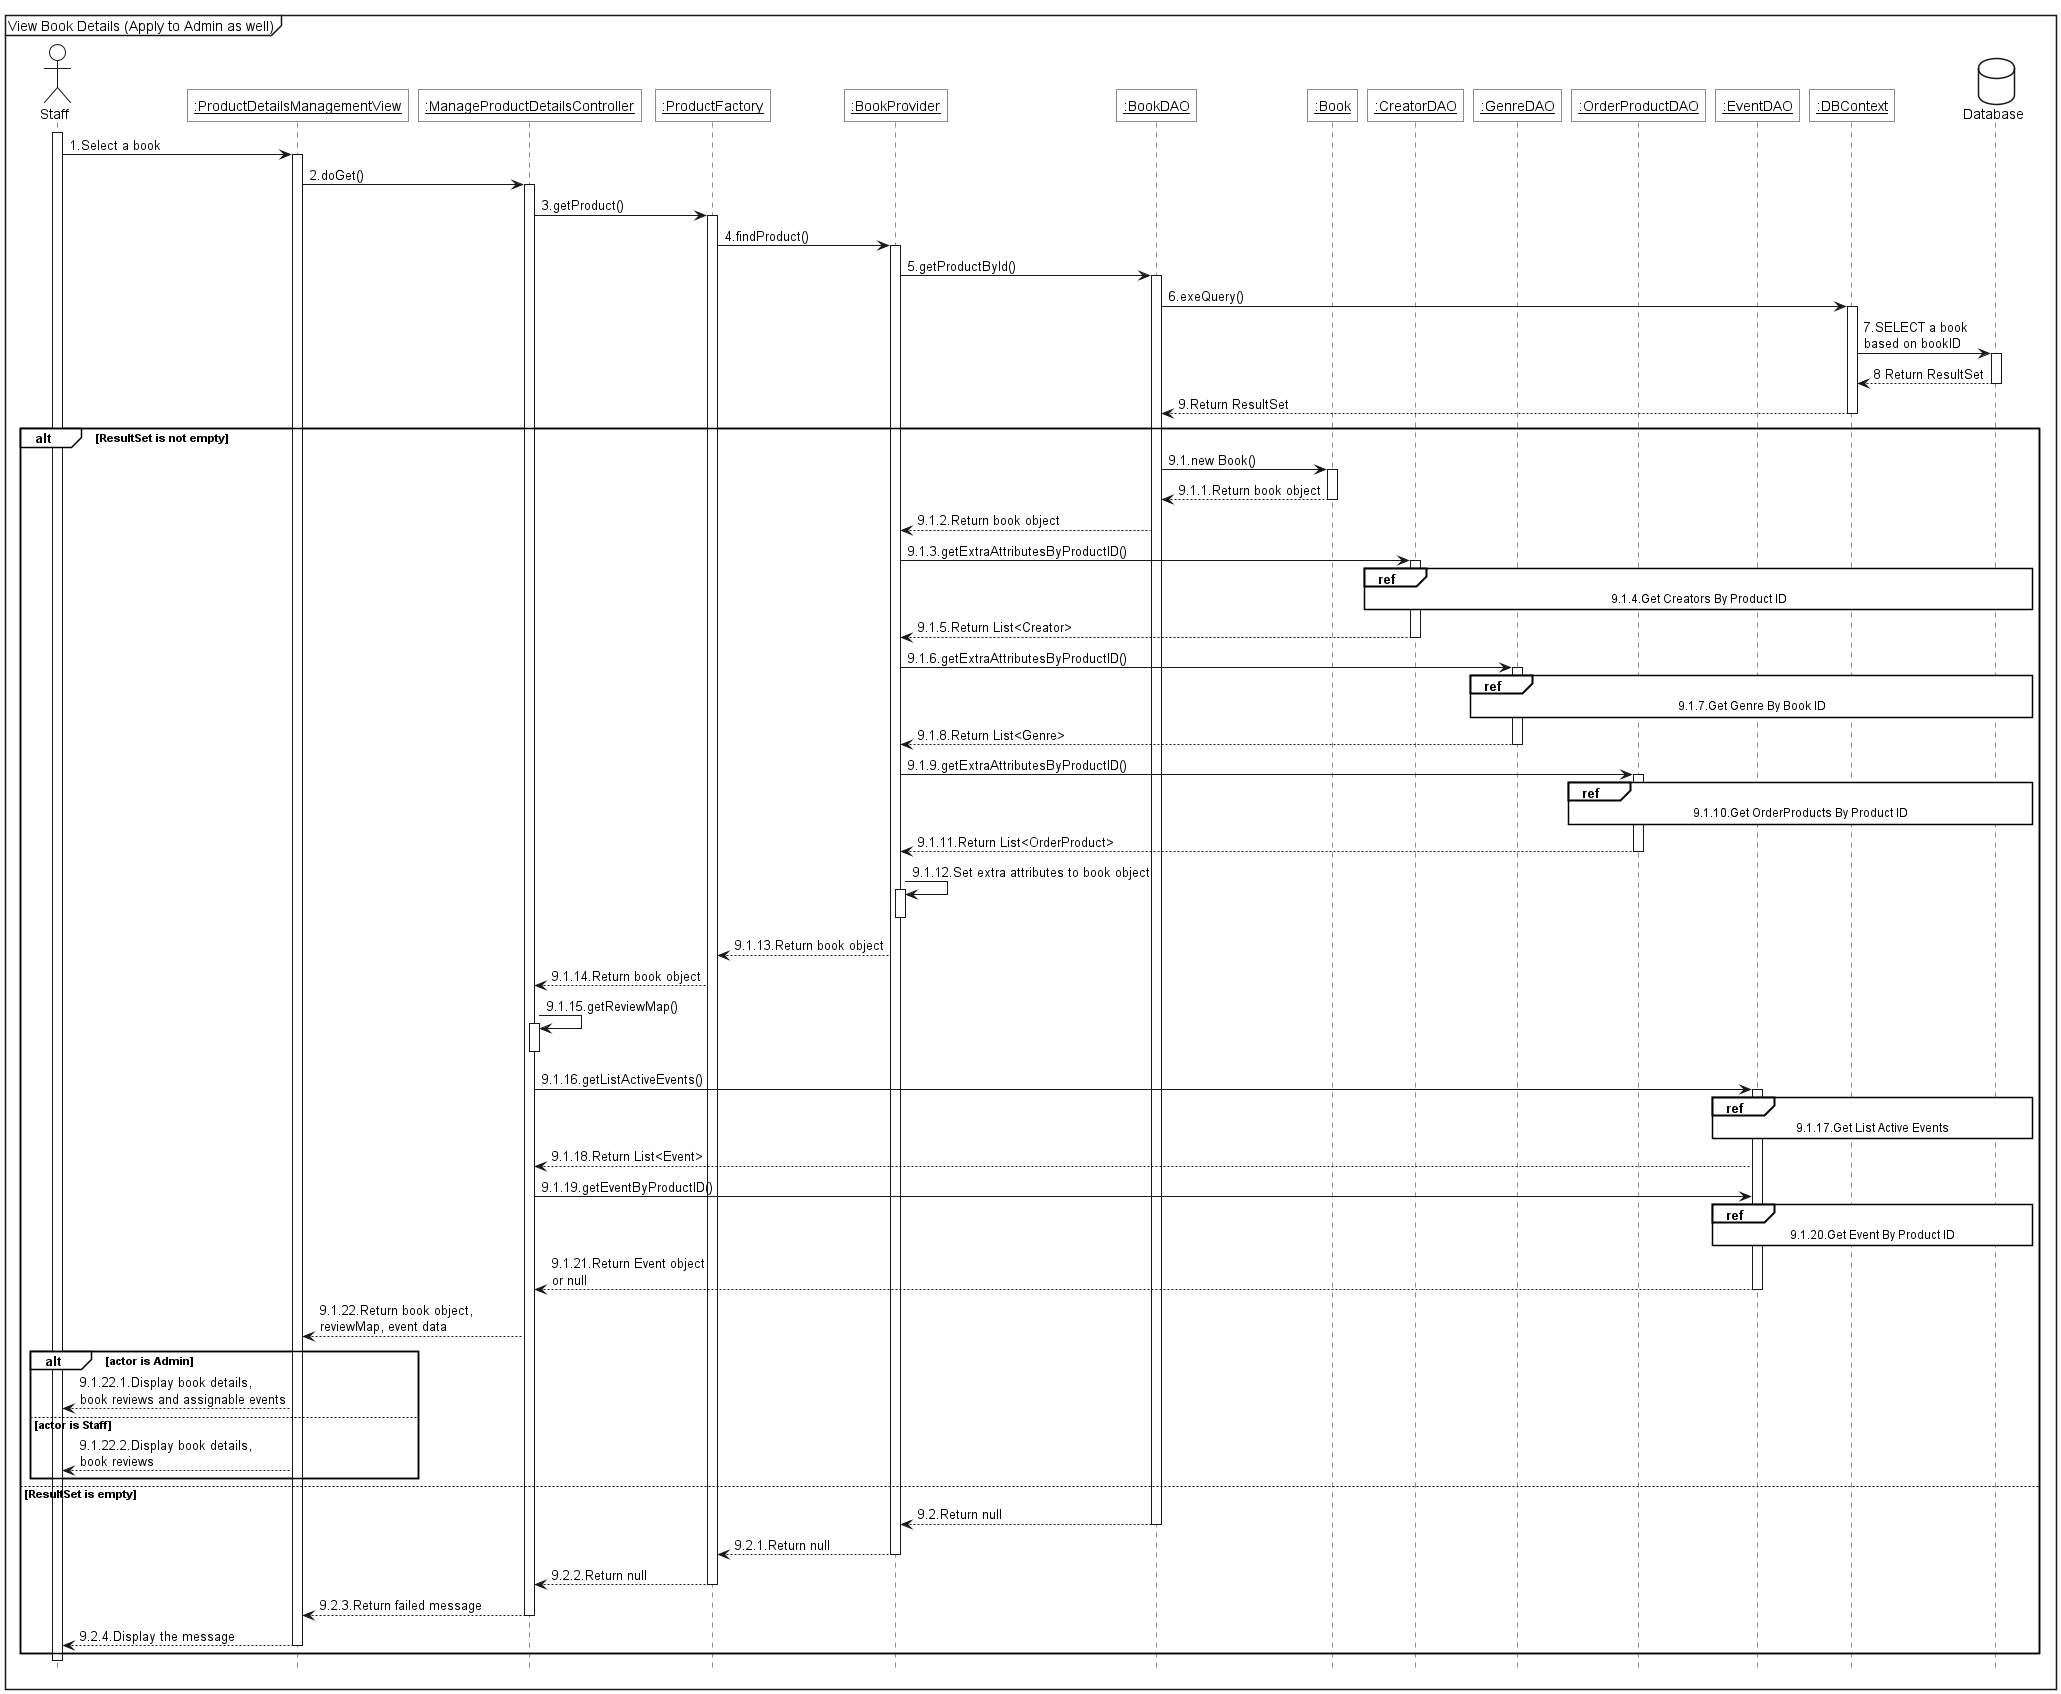

The diagram above was rendered by PlantUML. Its source (embedded in the PNG):
@startuml
<style>
    sequenceDiagram{
        actor{
            BackgroundColor white
            LineThickness 1.0
        }
        participant{
            BackgroundColor white
            RoundCorner 0
        }
        database{
            BackgroundColor white
        }
        groupHeader{
            BackgroundColor white
        }
        referenceHeader{
            BackgroundColor white
        }
        reference{
            BackgroundColor white
        }
    }
</style>

hide footbox

mainframe View Book Details (Apply to Admin as well)

actor Staff as act

participant "<u>:ProductDetailsManagementView" as view
participant "<u>:ManageProductDetailsController" as ctrl
participant "<u>:ProductFactory" as fac
participant "<u>:BookProvider" as prv
participant "<u>:BookDAO" as dao
participant "<u>:Book" as pro
participant "<u>:CreatorDAO" as credao
participant "<u>:GenreDAO" as gnrdao
participant "<u>:OrderProductDAO" as opdao
participant "<u>:EventDAO" as edao
participant "<u>:DBContext" as context

database Database as db

activate act
act -> view++:1.Select a book
view -> ctrl++:2.doGet()
ctrl->fac++:3.getProduct()
fac->prv++:4.findProduct()
prv -> dao++:5.getProductById()
dao -> context++:6.exeQuery()
context -> db++:7.SELECT a book\nbased on bookID
db -->context--: 8 Return ResultSet
context-->dao--:9.Return ResultSet
alt ResultSet is not empty
    dao -> pro++:9.1.new Book()
    pro --> dao--:9.1.1.Return book object
    dao-->prv:9.1.2.Return book object
    prv -> credao++:9.1.3.getExtraAttributesByProductID()
    ref over credao, context, db
        9.1.4.Get Creators By Product ID
    end ref

   
    credao-->prv--:9.1.5.Return List<Creator>
    

    prv->gnrdao++:9.1.6.getExtraAttributesByProductID()
    ref over gnrdao, context, db
        9.1.7.Get Genre By Book ID
    end ref

    gnrdao-->prv--:9.1.8.Return List<Genre>

    prv->opdao++:9.1.9.getExtraAttributesByProductID()
    ref over opdao, context, db
        9.1.10.Get OrderProducts By Product ID
    end ref
    opdao-->prv--:9.1.11.Return List<OrderProduct>

    prv->prv++:9.1.12.Set extra attributes to book object
    prv--
    prv --> fac:9.1.13.Return book object
    fac --> ctrl:9.1.14.Return book object
    ctrl->ctrl++:9.1.15.getReviewMap()
    ctrl--
    ctrl->edao++:9.1.16.getListActiveEvents()
    ref over edao, context, db
        9.1.17.Get List Active Events
    end ref
    edao-->ctrl:9.1.18.Return List<Event>
    ctrl->edao:9.1.19.getEventByProductID()
    ref over edao, context, db
        9.1.20.Get Event By Product ID
    end ref
    edao-->ctrl--:9.1.21.Return Event object\nor null
    ctrl --> view:9.1.22.Return book object,\nreviewMap, event data
    alt actor is Admin
        view --> act:9.1.22.1.Display book details,\nbook reviews and assignable events
    else actor is Staff
        view --> act:9.1.22.2.Display book details,\nbook reviews
    end
else ResultSet is empty
    dao --> prv--: 9.2.Return null
    prv --> fac--: 9.2.1.Return null
    fac --> ctrl--: 9.2.2.Return null
    ctrl --> view--: 9.2.3.Return failed message
    view --> act--:9.2.4.Display the message    
end

deactivate act
@enduml